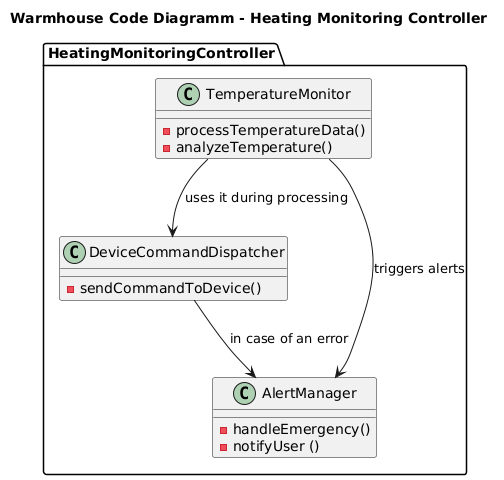

The diagram above was rendered by PlantUML. Its source (embedded in the PNG):
@startuml
title Warmhouse Code Diagramm - Heating Monitoring Controller

package "HeatingMonitoringController" {
    class TemperatureMonitor {
        - processTemperatureData()
        - analyzeTemperature()
    }
    
    class DeviceCommandDispatcher {
        - sendCommandToDevice()
    }
    
    class AlertManager {
        - handleEmergency()
        - notifyUser ()
    }
}

' Отношения: предполагаем, что основной контроллер (HeatingMonitoringController) использует данные классы
TemperatureMonitor --> DeviceCommandDispatcher : "uses it during processing"
TemperatureMonitor --> AlertManager : "triggers alerts"
DeviceCommandDispatcher --> AlertManager : "in case of an error"
@enduml